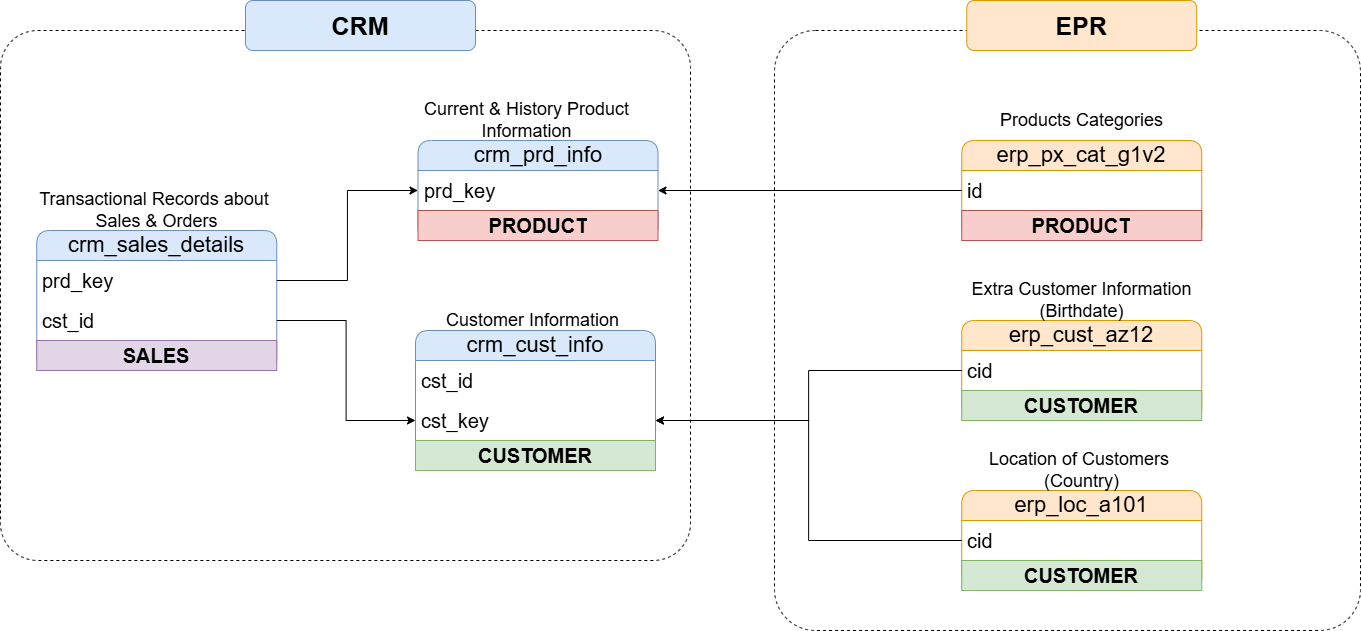

The diagram above was exported from draw.io. Its source (the exported page's mxGraphModel, read from the mxfile embedded in the PNG):
<mxGraphModel dx="2218" dy="1980" grid="1" gridSize="10" guides="1" tooltips="1" connect="1" arrows="1" fold="1" page="1" pageScale="1" pageWidth="827" pageHeight="1169" math="0" shadow="0">
  <root>
    <mxCell id="0" />
    <mxCell id="1" parent="0" />
    <mxCell id="p9HzSaLTmUN_EaWjh82V-1" parent="1" style="swimlane;fontStyle=0;childLayout=stackLayout;horizontal=1;startSize=30;horizontalStack=0;resizeParent=1;resizeParentMax=0;resizeLast=0;collapsible=1;marginBottom=0;whiteSpace=wrap;html=1;rounded=1;fillColor=#dae8fc;strokeColor=#6c8ebf;fontSize=20;" value="&lt;font style=&quot;font-size: 22px;&quot;&gt;crm_cust_info&lt;/font&gt;" vertex="1">
      <mxGeometry height="140" width="240" x="55" y="300" as="geometry" />
    </mxCell>
    <mxCell id="p9HzSaLTmUN_EaWjh82V-2" parent="p9HzSaLTmUN_EaWjh82V-1" style="text;strokeColor=none;fillColor=none;align=left;verticalAlign=middle;spacingLeft=4;spacingRight=4;overflow=hidden;points=[[0,0.5],[1,0.5]];portConstraint=eastwest;rotatable=0;whiteSpace=wrap;html=1;fontSize=20;" value="cst_id" vertex="1">
      <mxGeometry height="40" width="240" y="30" as="geometry" />
    </mxCell>
    <mxCell id="p9HzSaLTmUN_EaWjh82V-21" parent="p9HzSaLTmUN_EaWjh82V-1" style="text;strokeColor=none;fillColor=none;align=left;verticalAlign=middle;spacingLeft=4;spacingRight=4;overflow=hidden;points=[[0,0.5],[1,0.5]];portConstraint=eastwest;rotatable=0;whiteSpace=wrap;html=1;fontSize=20;" value="cst_key" vertex="1">
      <mxGeometry height="40" width="240" y="70" as="geometry" />
    </mxCell>
    <mxCell id="8C0zdbF-p0KXrVEuDH29-4" parent="p9HzSaLTmUN_EaWjh82V-1" style="text;html=1;strokeColor=#82b366;fillColor=#d5e8d4;align=center;verticalAlign=middle;whiteSpace=wrap;overflow=hidden;rounded=0;" value="&lt;span style=&quot;font-size: 20px;&quot;&gt;&lt;b&gt;CUSTOMER&lt;/b&gt;&lt;/span&gt;" vertex="1">
      <mxGeometry height="30" width="240" y="110" as="geometry" />
    </mxCell>
    <mxCell id="p9HzSaLTmUN_EaWjh82V-5" parent="1" style="text;html=1;whiteSpace=wrap;strokeColor=none;fillColor=none;align=center;verticalAlign=middle;rounded=0;" value="&lt;font style=&quot;font-size: 18px;&quot;&gt;Customer Information&amp;nbsp;&lt;/font&gt;" vertex="1">
      <mxGeometry height="20" width="210" x="70" y="280" as="geometry" />
    </mxCell>
    <mxCell id="p9HzSaLTmUN_EaWjh82V-6" parent="1" style="swimlane;fontStyle=0;childLayout=stackLayout;horizontal=1;startSize=30;horizontalStack=0;resizeParent=1;resizeParentMax=0;resizeLast=0;collapsible=1;marginBottom=0;whiteSpace=wrap;html=1;rounded=1;fillColor=#dae8fc;strokeColor=#6c8ebf;fontSize=20;glass=0;" value="&lt;font style=&quot;font-size: 22px;&quot;&gt;crm_prd_info&lt;/font&gt;" vertex="1">
      <mxGeometry height="100" width="240" x="57.5" y="110" as="geometry" />
    </mxCell>
    <mxCell id="p9HzSaLTmUN_EaWjh82V-7" parent="p9HzSaLTmUN_EaWjh82V-6" style="text;strokeColor=none;fillColor=none;align=left;verticalAlign=middle;spacingLeft=4;spacingRight=4;overflow=hidden;points=[[0,0.5],[1,0.5]];portConstraint=eastwest;rotatable=0;whiteSpace=wrap;html=1;fontSize=20;rounded=0;" value="prd_key" vertex="1">
      <mxGeometry height="40" width="240" y="30" as="geometry" />
    </mxCell>
    <mxCell id="8C0zdbF-p0KXrVEuDH29-1" parent="p9HzSaLTmUN_EaWjh82V-6" style="text;html=1;strokeColor=#b85450;fillColor=#f8cecc;align=center;verticalAlign=middle;whiteSpace=wrap;overflow=hidden;rounded=0;" value="&lt;span style=&quot;font-size: 20px;&quot;&gt;&lt;b&gt;PRODUCT&lt;/b&gt;&lt;/span&gt;" vertex="1">
      <mxGeometry height="30" width="240" y="70" as="geometry" />
    </mxCell>
    <mxCell id="p9HzSaLTmUN_EaWjh82V-8" parent="1" style="text;html=1;whiteSpace=wrap;strokeColor=none;fillColor=none;align=center;verticalAlign=middle;rounded=0;" value="&lt;font style=&quot;font-size: 18px;&quot;&gt;Current &amp;amp; History Product Information&lt;/font&gt;" vertex="1">
      <mxGeometry height="20" width="282.5" x="25" y="80" as="geometry" />
    </mxCell>
    <mxCell id="p9HzSaLTmUN_EaWjh82V-9" parent="1" style="swimlane;fontStyle=0;childLayout=stackLayout;horizontal=1;startSize=30;horizontalStack=0;resizeParent=1;resizeParentMax=0;resizeLast=0;collapsible=1;marginBottom=0;whiteSpace=wrap;html=1;rounded=1;fillColor=#dae8fc;strokeColor=#6c8ebf;fontSize=20;" value="&lt;font style=&quot;font-size: 22px;&quot;&gt;crm_sales_details&lt;/font&gt;" vertex="1">
      <mxGeometry height="140" width="240" x="-323.75" y="200" as="geometry" />
    </mxCell>
    <mxCell id="p9HzSaLTmUN_EaWjh82V-10" parent="p9HzSaLTmUN_EaWjh82V-9" style="text;strokeColor=none;fillColor=none;align=left;verticalAlign=middle;spacingLeft=4;spacingRight=4;overflow=hidden;points=[[0,0.5],[1,0.5]];portConstraint=eastwest;rotatable=0;whiteSpace=wrap;html=1;fontSize=20;" value="prd_key" vertex="1">
      <mxGeometry height="40" width="240" y="30" as="geometry" />
    </mxCell>
    <mxCell id="p9HzSaLTmUN_EaWjh82V-12" parent="p9HzSaLTmUN_EaWjh82V-9" style="text;strokeColor=none;fillColor=none;align=left;verticalAlign=middle;spacingLeft=4;spacingRight=4;overflow=hidden;points=[[0,0.5],[1,0.5]];portConstraint=eastwest;rotatable=0;whiteSpace=wrap;html=1;fontSize=20;" value="cst_id" vertex="1">
      <mxGeometry height="40" width="240" y="70" as="geometry" />
    </mxCell>
    <mxCell id="8C0zdbF-p0KXrVEuDH29-8" parent="p9HzSaLTmUN_EaWjh82V-9" style="text;html=1;strokeColor=#9673a6;fillColor=#e1d5e7;align=center;verticalAlign=middle;whiteSpace=wrap;overflow=hidden;rounded=0;" value="&lt;span style=&quot;font-size: 20px;&quot;&gt;&lt;b&gt;SALES&lt;/b&gt;&lt;/span&gt;" vertex="1">
      <mxGeometry height="30" width="240" y="110" as="geometry" />
    </mxCell>
    <mxCell id="p9HzSaLTmUN_EaWjh82V-11" parent="1" style="text;html=1;whiteSpace=wrap;strokeColor=none;fillColor=none;align=center;verticalAlign=middle;rounded=0;" value="&lt;font style=&quot;font-size: 18px;&quot;&gt;Transactional Records about&amp;nbsp;&lt;/font&gt;&lt;div&gt;&lt;font style=&quot;font-size: 18px;&quot;&gt;Sales &amp;amp; Orders&lt;/font&gt;&lt;/div&gt;" vertex="1">
      <mxGeometry height="20" width="282.5" x="-345" y="170" as="geometry" />
    </mxCell>
    <mxCell id="p9HzSaLTmUN_EaWjh82V-17" edge="1" parent="1" source="p9HzSaLTmUN_EaWjh82V-10" style="edgeStyle=orthogonalEdgeStyle;rounded=0;orthogonalLoop=1;jettySize=auto;html=1;entryX=0;entryY=0.5;entryDx=0;entryDy=0;" target="p9HzSaLTmUN_EaWjh82V-7">
      <mxGeometry relative="1" as="geometry" />
    </mxCell>
    <mxCell id="p9HzSaLTmUN_EaWjh82V-18" parent="1" style="swimlane;fontStyle=0;childLayout=stackLayout;horizontal=1;startSize=30;horizontalStack=0;resizeParent=1;resizeParentMax=0;resizeLast=0;collapsible=1;marginBottom=0;whiteSpace=wrap;html=1;rounded=1;fillColor=#ffe6cc;strokeColor=#d79b00;fontSize=20;" value="&lt;font style=&quot;font-size: 22px;&quot;&gt;erp_cust_az12&lt;/font&gt;" vertex="1">
      <mxGeometry height="100" width="240" x="601.25" y="290" as="geometry" />
    </mxCell>
    <mxCell id="p9HzSaLTmUN_EaWjh82V-19" parent="p9HzSaLTmUN_EaWjh82V-18" style="text;strokeColor=none;fillColor=none;align=left;verticalAlign=middle;spacingLeft=4;spacingRight=4;overflow=hidden;points=[[0,0.5],[1,0.5]];portConstraint=eastwest;rotatable=0;whiteSpace=wrap;html=1;fontSize=20;" value="cid" vertex="1">
      <mxGeometry height="40" width="240" y="30" as="geometry" />
    </mxCell>
    <mxCell id="8C0zdbF-p0KXrVEuDH29-6" parent="p9HzSaLTmUN_EaWjh82V-18" style="text;html=1;strokeColor=#82b366;fillColor=#d5e8d4;align=center;verticalAlign=middle;whiteSpace=wrap;overflow=hidden;rounded=0;" value="&lt;span style=&quot;font-size: 20px;&quot;&gt;&lt;b&gt;CUSTOMER&lt;/b&gt;&lt;/span&gt;" vertex="1">
      <mxGeometry height="30" width="240" y="70" as="geometry" />
    </mxCell>
    <mxCell id="p9HzSaLTmUN_EaWjh82V-20" parent="1" style="text;html=1;whiteSpace=wrap;strokeColor=none;fillColor=none;align=center;verticalAlign=middle;rounded=0;" value="&lt;font style=&quot;font-size: 18px;&quot;&gt;Extra Customer Information (Birthdate)&lt;/font&gt;" vertex="1">
      <mxGeometry height="20" width="282.5" x="580" y="260" as="geometry" />
    </mxCell>
    <mxCell id="p9HzSaLTmUN_EaWjh82V-22" edge="1" parent="1" source="p9HzSaLTmUN_EaWjh82V-19" style="edgeStyle=orthogonalEdgeStyle;rounded=0;orthogonalLoop=1;jettySize=auto;html=1;entryX=1;entryY=0.5;entryDx=0;entryDy=0;" target="p9HzSaLTmUN_EaWjh82V-21">
      <mxGeometry relative="1" as="geometry" />
    </mxCell>
    <mxCell id="p9HzSaLTmUN_EaWjh82V-24" parent="1" style="swimlane;fontStyle=0;childLayout=stackLayout;horizontal=1;startSize=30;horizontalStack=0;resizeParent=1;resizeParentMax=0;resizeLast=0;collapsible=1;marginBottom=0;whiteSpace=wrap;html=1;rounded=1;fillColor=#ffe6cc;strokeColor=#d79b00;fontSize=20;" value="&lt;font style=&quot;font-size: 22px;&quot;&gt;erp_loc_a101&lt;/font&gt;" vertex="1">
      <mxGeometry height="100" width="240" x="601.25" y="460" as="geometry" />
    </mxCell>
    <mxCell id="p9HzSaLTmUN_EaWjh82V-25" parent="p9HzSaLTmUN_EaWjh82V-24" style="text;strokeColor=none;fillColor=none;align=left;verticalAlign=middle;spacingLeft=4;spacingRight=4;overflow=hidden;points=[[0,0.5],[1,0.5]];portConstraint=eastwest;rotatable=0;whiteSpace=wrap;html=1;fontSize=20;" value="cid" vertex="1">
      <mxGeometry height="40" width="240" y="30" as="geometry" />
    </mxCell>
    <mxCell id="8C0zdbF-p0KXrVEuDH29-7" parent="p9HzSaLTmUN_EaWjh82V-24" style="text;html=1;strokeColor=#82b366;fillColor=#d5e8d4;align=center;verticalAlign=middle;whiteSpace=wrap;overflow=hidden;rounded=0;" value="&lt;span style=&quot;font-size: 20px;&quot;&gt;&lt;b&gt;CUSTOMER&lt;/b&gt;&lt;/span&gt;" vertex="1">
      <mxGeometry height="30" width="240" y="70" as="geometry" />
    </mxCell>
    <mxCell id="p9HzSaLTmUN_EaWjh82V-26" parent="1" style="text;html=1;whiteSpace=wrap;strokeColor=none;fillColor=none;align=center;verticalAlign=middle;rounded=0;" value="&lt;font style=&quot;font-size: 18px;&quot;&gt;Location of Customers&amp;nbsp;&lt;/font&gt;&lt;div&gt;&lt;font style=&quot;font-size: 18px;&quot;&gt;(Country)&lt;/font&gt;&lt;/div&gt;" vertex="1">
      <mxGeometry height="20" width="282.5" x="580" y="430" as="geometry" />
    </mxCell>
    <mxCell id="p9HzSaLTmUN_EaWjh82V-27" edge="1" parent="1" source="p9HzSaLTmUN_EaWjh82V-25" style="edgeStyle=orthogonalEdgeStyle;rounded=0;orthogonalLoop=1;jettySize=auto;html=1;entryX=1;entryY=0.5;entryDx=0;entryDy=0;" target="p9HzSaLTmUN_EaWjh82V-21">
      <mxGeometry relative="1" as="geometry" />
    </mxCell>
    <mxCell id="p9HzSaLTmUN_EaWjh82V-28" parent="1" style="swimlane;fontStyle=0;childLayout=stackLayout;horizontal=1;startSize=30;horizontalStack=0;resizeParent=1;resizeParentMax=0;resizeLast=0;collapsible=1;marginBottom=0;whiteSpace=wrap;html=1;rounded=1;fillColor=#ffe6cc;strokeColor=#d79b00;fontSize=20;" value="&lt;font style=&quot;font-size: 22px;&quot;&gt;erp_px_cat_g1v2&lt;/font&gt;" vertex="1">
      <mxGeometry height="100" width="240" x="601.25" y="110" as="geometry" />
    </mxCell>
    <mxCell id="p9HzSaLTmUN_EaWjh82V-29" parent="p9HzSaLTmUN_EaWjh82V-28" style="text;strokeColor=none;fillColor=none;align=left;verticalAlign=middle;spacingLeft=4;spacingRight=4;overflow=hidden;points=[[0,0.5],[1,0.5]];portConstraint=eastwest;rotatable=0;whiteSpace=wrap;html=1;fontSize=20;" value="id" vertex="1">
      <mxGeometry height="40" width="240" y="30" as="geometry" />
    </mxCell>
    <mxCell id="8C0zdbF-p0KXrVEuDH29-3" parent="p9HzSaLTmUN_EaWjh82V-28" style="text;html=1;strokeColor=#b85450;fillColor=#f8cecc;align=center;verticalAlign=middle;whiteSpace=wrap;overflow=hidden;rounded=0;" value="&lt;span style=&quot;font-size: 20px;&quot;&gt;&lt;b&gt;PRODUCT&lt;/b&gt;&lt;/span&gt;" vertex="1">
      <mxGeometry height="30" width="240" y="70" as="geometry" />
    </mxCell>
    <mxCell id="p9HzSaLTmUN_EaWjh82V-30" parent="1" style="text;html=1;whiteSpace=wrap;strokeColor=none;fillColor=none;align=center;verticalAlign=middle;rounded=0;" value="&lt;font style=&quot;font-size: 18px;&quot;&gt;Products Categories&lt;/font&gt;" vertex="1">
      <mxGeometry height="20" width="282.5" x="580" y="80" as="geometry" />
    </mxCell>
    <mxCell id="p9HzSaLTmUN_EaWjh82V-31" edge="1" parent="1" source="p9HzSaLTmUN_EaWjh82V-29" style="edgeStyle=orthogonalEdgeStyle;rounded=0;orthogonalLoop=1;jettySize=auto;html=1;entryX=1;entryY=0.5;entryDx=0;entryDy=0;" target="p9HzSaLTmUN_EaWjh82V-7">
      <mxGeometry relative="1" as="geometry" />
    </mxCell>
    <mxCell id="p9HzSaLTmUN_EaWjh82V-37" parent="1" style="rounded=1;whiteSpace=wrap;html=1;fillColor=none;glass=0;dashed=1;arcSize=7;" value="" vertex="1">
      <mxGeometry height="600" width="586" x="414" as="geometry" />
    </mxCell>
    <mxCell id="p9HzSaLTmUN_EaWjh82V-32" parent="1" style="rounded=1;whiteSpace=wrap;html=1;fillColor=none;glass=0;dashed=1;arcSize=7;" value="" vertex="1">
      <mxGeometry height="530" width="690" x="-360" as="geometry" />
    </mxCell>
    <mxCell id="p9HzSaLTmUN_EaWjh82V-39" parent="1" style="rounded=1;whiteSpace=wrap;html=1;fillColor=#dae8fc;strokeColor=#6c8ebf;" value="&lt;b&gt;&lt;font style=&quot;font-size: 25px;&quot;&gt;CRM&lt;/font&gt;&lt;/b&gt;" vertex="1">
      <mxGeometry height="50" width="230" x="-115" y="-30" as="geometry" />
    </mxCell>
    <mxCell id="p9HzSaLTmUN_EaWjh82V-40" edge="1" parent="1" source="p9HzSaLTmUN_EaWjh82V-12" style="edgeStyle=orthogonalEdgeStyle;rounded=0;orthogonalLoop=1;jettySize=auto;html=1;entryX=0;entryY=0.5;entryDx=0;entryDy=0;" target="p9HzSaLTmUN_EaWjh82V-21">
      <mxGeometry relative="1" as="geometry" />
    </mxCell>
    <mxCell id="p9HzSaLTmUN_EaWjh82V-42" parent="1" style="rounded=1;whiteSpace=wrap;html=1;fillColor=#ffe6cc;strokeColor=#d79b00;" value="&lt;b&gt;&lt;font style=&quot;font-size: 25px;&quot;&gt;EPR&lt;/font&gt;&lt;/b&gt;" vertex="1">
      <mxGeometry height="50" width="230" x="606.25" y="-30" as="geometry" />
    </mxCell>
  </root>
</mxGraphModel>